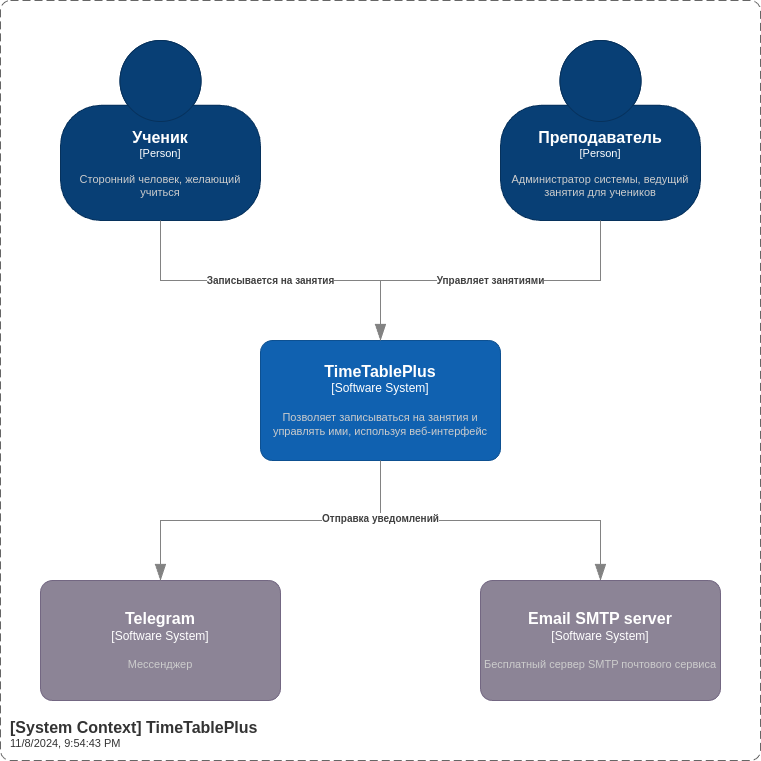

The diagram above was exported from draw.io. Its source (the exported page's mxGraphModel, read from the mxfile embedded in the PNG):
<mxGraphModel dx="1364" dy="1943" grid="1" gridSize="10" guides="1" tooltips="1" connect="1" arrows="1" fold="1" page="1" pageScale="1" pageWidth="850" pageHeight="1100" math="0" shadow="0">
  <root>
    <mxCell id="0" />
    <mxCell id="1" parent="0" />
    <object placeholders="1" c4Type="Relationship" id="luglkhsejP2t2dRFlE3T-17">
      <mxCell style="endArrow=blockThin;html=1;fontSize=10;fontColor=#404040;strokeWidth=1;endFill=1;strokeColor=#828282;elbow=vertical;metaEdit=1;endSize=14;startSize=14;jumpStyle=arc;jumpSize=16;rounded=0;edgeStyle=orthogonalEdgeStyle;entryX=0.5;entryY=0;entryDx=0;entryDy=0;entryPerimeter=0;exitX=0.5;exitY=1;exitDx=0;exitDy=0;exitPerimeter=0;" parent="1" source="luglkhsejP2t2dRFlE3T-7" target="luglkhsejP2t2dRFlE3T-12" edge="1">
        <mxGeometry width="240" relative="1" as="geometry">
          <mxPoint x="300" y="240" as="sourcePoint" />
          <mxPoint x="540" y="240" as="targetPoint" />
        </mxGeometry>
      </mxCell>
    </object>
    <object placeholders="1" c4Name="Преподаватель" c4Type="Person" c4Description="Администратор системы, ведущий занятия для учеников" label="&lt;font style=&quot;font-size: 16px&quot;&gt;&lt;b&gt;%c4Name%&lt;/b&gt;&lt;/font&gt;&lt;div&gt;[%c4Type%]&lt;/div&gt;&lt;br&gt;&lt;div&gt;&lt;font style=&quot;font-size: 11px&quot;&gt;&lt;font color=&quot;#cccccc&quot;&gt;%c4Description%&lt;/font&gt;&lt;/div&gt;" id="luglkhsejP2t2dRFlE3T-4">
      <mxCell style="html=1;fontSize=11;dashed=0;whiteSpace=wrap;fillColor=#083F75;strokeColor=#06315C;fontColor=#ffffff;shape=mxgraph.c4.person2;align=center;metaEdit=1;points=[[0.5,0,0],[1,0.5,0],[1,0.75,0],[0.75,1,0],[0.5,1,0],[0.25,1,0],[0,0.75,0],[0,0.5,0]];resizable=0;" parent="1" vertex="1">
        <mxGeometry x="560" y="-100" width="200" height="180" as="geometry" />
      </mxCell>
    </object>
    <object placeholders="1" c4Name="Ученик" c4Type="Person" c4Description="Сторонний человек, желающий учиться" label="&lt;font style=&quot;font-size: 16px&quot;&gt;&lt;b&gt;%c4Name%&lt;/b&gt;&lt;/font&gt;&lt;div&gt;[%c4Type%]&lt;/div&gt;&lt;br&gt;&lt;div&gt;&lt;font style=&quot;font-size: 11px&quot;&gt;&lt;font color=&quot;#cccccc&quot;&gt;%c4Description%&lt;/font&gt;&lt;/div&gt;" id="luglkhsejP2t2dRFlE3T-5">
      <mxCell style="html=1;fontSize=11;dashed=0;whiteSpace=wrap;fillColor=#083F75;strokeColor=#06315C;fontColor=#ffffff;shape=mxgraph.c4.person2;align=center;metaEdit=1;points=[[0.5,0,0],[1,0.5,0],[1,0.75,0],[0.75,1,0],[0.5,1,0],[0.25,1,0],[0,0.75,0],[0,0.5,0]];resizable=0;" parent="1" vertex="1">
        <mxGeometry x="120" y="-100" width="200" height="180" as="geometry" />
      </mxCell>
    </object>
    <object placeholders="1" c4Name="TimeTablePlus" c4Type="Software System" c4Description="Позволяет записываться на занятия и управлять ими, используя веб-интерфейс" label="&lt;font style=&quot;font-size: 16px&quot;&gt;&lt;b&gt;%c4Name%&lt;/b&gt;&lt;/font&gt;&lt;div&gt;[%c4Type%]&lt;/div&gt;&lt;br&gt;&lt;div&gt;&lt;font style=&quot;font-size: 11px&quot;&gt;&lt;font color=&quot;#cccccc&quot;&gt;%c4Description%&lt;/font&gt;&lt;/div&gt;" id="luglkhsejP2t2dRFlE3T-7">
      <mxCell style="rounded=1;whiteSpace=wrap;html=1;labelBackgroundColor=none;fillColor=#1061B0;fontColor=#ffffff;align=center;arcSize=10;strokeColor=#0D5091;metaEdit=1;resizable=0;points=[[0.25,0,0],[0.5,0,0],[0.75,0,0],[1,0.25,0],[1,0.5,0],[1,0.75,0],[0.75,1,0],[0.5,1,0],[0.25,1,0],[0,0.75,0],[0,0.5,0],[0,0.25,0]];" parent="1" vertex="1">
        <mxGeometry x="320" y="200" width="240" height="120" as="geometry" />
      </mxCell>
    </object>
    <object placeholders="1" c4Type="Relationship" c4Description="Управляет занятиями" label="&lt;div style=&quot;text-align: left&quot;&gt;&lt;div style=&quot;text-align: center&quot;&gt;&lt;b&gt;%c4Description%&lt;/b&gt;&lt;/div&gt;" id="luglkhsejP2t2dRFlE3T-9">
      <mxCell style="endArrow=blockThin;html=1;fontSize=10;fontColor=#404040;strokeWidth=1;endFill=1;strokeColor=#828282;elbow=vertical;metaEdit=1;endSize=14;startSize=14;jumpStyle=arc;jumpSize=16;rounded=0;edgeStyle=orthogonalEdgeStyle;exitX=0.5;exitY=1;exitDx=0;exitDy=0;exitPerimeter=0;entryX=0.5;entryY=0;entryDx=0;entryDy=0;entryPerimeter=0;" parent="1" source="luglkhsejP2t2dRFlE3T-4" target="luglkhsejP2t2dRFlE3T-7" edge="1">
        <mxGeometry width="240" relative="1" as="geometry">
          <mxPoint x="300" y="240" as="sourcePoint" />
          <mxPoint x="540" y="240" as="targetPoint" />
        </mxGeometry>
      </mxCell>
    </object>
    <object placeholders="1" c4Type="Relationship" c4Description="Записывается на занятия" label="&lt;div style=&quot;text-align: left&quot;&gt;&lt;div style=&quot;text-align: center&quot;&gt;&lt;b&gt;%c4Description%&lt;/b&gt;&lt;/div&gt;" id="luglkhsejP2t2dRFlE3T-10">
      <mxCell style="endArrow=blockThin;html=1;fontSize=10;fontColor=#404040;strokeWidth=1;endFill=1;strokeColor=#828282;elbow=vertical;metaEdit=1;endSize=14;startSize=14;jumpStyle=arc;jumpSize=16;rounded=0;edgeStyle=orthogonalEdgeStyle;exitX=0.5;exitY=1;exitDx=0;exitDy=0;exitPerimeter=0;entryX=0.5;entryY=0;entryDx=0;entryDy=0;entryPerimeter=0;" parent="1" source="luglkhsejP2t2dRFlE3T-5" target="luglkhsejP2t2dRFlE3T-7" edge="1">
        <mxGeometry width="240" relative="1" as="geometry">
          <mxPoint x="670" y="90" as="sourcePoint" />
          <mxPoint x="450" y="210" as="targetPoint" />
        </mxGeometry>
      </mxCell>
    </object>
    <object placeholders="1" c4Name="Email SMTP server" c4Type="Software System" c4Description="Бесплатный сервер SMTP почтового сервиса" label="&lt;font style=&quot;font-size: 16px&quot;&gt;&lt;b&gt;%c4Name%&lt;/b&gt;&lt;/font&gt;&lt;div&gt;[%c4Type%]&lt;/div&gt;&lt;br&gt;&lt;div&gt;&lt;font style=&quot;font-size: 11px&quot;&gt;&lt;font color=&quot;#cccccc&quot;&gt;%c4Description%&lt;/font&gt;&lt;/div&gt;" id="luglkhsejP2t2dRFlE3T-12">
      <mxCell style="rounded=1;whiteSpace=wrap;html=1;labelBackgroundColor=none;fillColor=#8C8496;fontColor=#ffffff;align=center;arcSize=10;strokeColor=#736782;metaEdit=1;resizable=0;points=[[0.25,0,0],[0.5,0,0],[0.75,0,0],[1,0.25,0],[1,0.5,0],[1,0.75,0],[0.75,1,0],[0.5,1,0],[0.25,1,0],[0,0.75,0],[0,0.5,0],[0,0.25,0]];" parent="1" vertex="1">
        <mxGeometry x="540" y="440" width="240" height="120" as="geometry" />
      </mxCell>
    </object>
    <object placeholders="1" c4Name="Telegram" c4Type="Software System" c4Description="Мессенджер" label="&lt;font style=&quot;font-size: 16px&quot;&gt;&lt;b&gt;%c4Name%&lt;/b&gt;&lt;/font&gt;&lt;div&gt;[%c4Type%]&lt;/div&gt;&lt;br&gt;&lt;div&gt;&lt;font style=&quot;font-size: 11px&quot;&gt;&lt;font color=&quot;#cccccc&quot;&gt;%c4Description%&lt;/font&gt;&lt;/div&gt;" id="luglkhsejP2t2dRFlE3T-13">
      <mxCell style="rounded=1;whiteSpace=wrap;html=1;labelBackgroundColor=none;fillColor=#8C8496;fontColor=#ffffff;align=center;arcSize=10;strokeColor=#736782;metaEdit=1;resizable=0;points=[[0.25,0,0],[0.5,0,0],[0.75,0,0],[1,0.25,0],[1,0.5,0],[1,0.75,0],[0.75,1,0],[0.5,1,0],[0.25,1,0],[0,0.75,0],[0,0.5,0],[0,0.25,0]];" parent="1" vertex="1">
        <mxGeometry x="100" y="440" width="240" height="120" as="geometry" />
      </mxCell>
    </object>
    <object placeholders="1" c4Type="Relationship" c4Description="Отправка уведомлений" label="&lt;div style=&quot;text-align: left&quot;&gt;&lt;div style=&quot;text-align: center&quot;&gt;&lt;b&gt;%c4Description%&lt;/b&gt;&lt;/div&gt;" id="luglkhsejP2t2dRFlE3T-15">
      <mxCell style="endArrow=blockThin;html=1;fontSize=10;fontColor=#404040;strokeWidth=1;endFill=1;strokeColor=#828282;elbow=vertical;metaEdit=1;endSize=14;startSize=14;jumpStyle=arc;jumpSize=16;rounded=0;edgeStyle=orthogonalEdgeStyle;exitX=0.5;exitY=1;exitDx=0;exitDy=0;exitPerimeter=0;" parent="1" source="luglkhsejP2t2dRFlE3T-7" edge="1">
        <mxGeometry x="-0.6571" width="240" relative="1" as="geometry">
          <mxPoint x="570" y="270" as="sourcePoint" />
          <mxPoint x="220" y="440" as="targetPoint" />
          <Array as="points">
            <mxPoint x="440" y="380" />
            <mxPoint x="220" y="380" />
          </Array>
          <mxPoint as="offset" />
        </mxGeometry>
      </mxCell>
    </object>
    <object placeholders="1" c4Name="[System Context] TimeTablePlus" c4Type="SystemScopeBoundary" label="&lt;font style=&quot;font-size: 16px&quot;&gt;&lt;b&gt;&lt;div style=&quot;text-align: left&quot;&gt;%c4Name%&lt;/div&gt;&lt;/b&gt;&lt;/font&gt;&lt;div style=&quot;text-align: left&quot;&gt;%timestamp%&lt;/div&gt;" id="luglkhsejP2t2dRFlE3T-18">
      <mxCell style="rounded=1;fontSize=11;whiteSpace=wrap;html=1;dashed=1;arcSize=20;fillColor=none;strokeColor=#666666;fontColor=#333333;labelBackgroundColor=none;align=left;verticalAlign=bottom;labelBorderColor=none;spacingTop=0;spacing=10;dashPattern=8 4;metaEdit=1;rotatable=0;perimeter=rectanglePerimeter;noLabel=0;labelPadding=0;allowArrows=0;connectable=0;expand=0;recursiveResize=0;editable=1;pointerEvents=0;absoluteArcSize=1;points=[[0.25,0,0],[0.5,0,0],[0.75,0,0],[1,0.25,0],[1,0.5,0],[1,0.75,0],[0.75,1,0],[0.5,1,0],[0.25,1,0],[0,0.75,0],[0,0.5,0],[0,0.25,0]];" parent="1" vertex="1">
        <mxGeometry x="60" y="-140" width="760" height="760" as="geometry" />
      </mxCell>
    </object>
  </root>
</mxGraphModel>